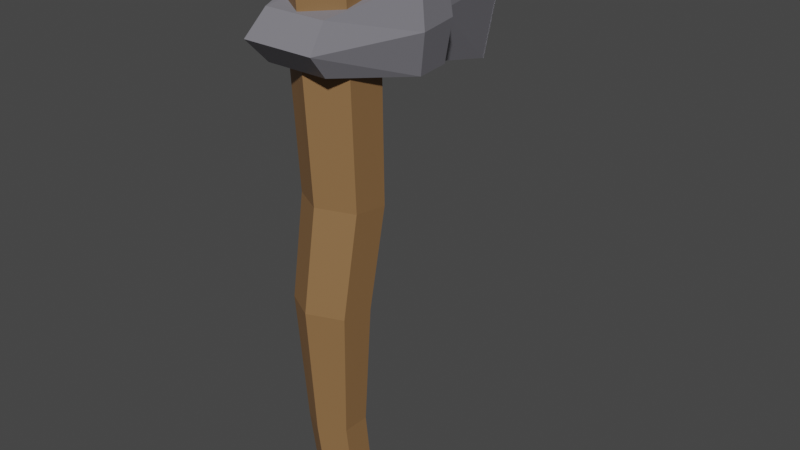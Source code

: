 # Source: axe.blend  (saved by Blender 2.93.20; exported with 4.5.12 LTS)
import bpy
from mathutils import Matrix  # noqa: F401  (used for matrix-valued properties, if any)

bpy.ops.wm.read_factory_settings(use_empty=True)
scene = bpy.context.scene
scene.name = 'Scene'

# ---- materials (node trees are filled in below, after node groups)
mat_axe = bpy.data.materials.new('axe')
mat_axe.use_transparent_shadow = False
mat_stick = bpy.data.materials.new('stick')
mat_stick.use_transparent_shadow = False

# ---- material node trees
mat_axe.use_nodes = True; mat_axe.node_tree.nodes.clear()
_N = mat_axe.node_tree.nodes; _L = mat_axe.node_tree.links
n0 = _N.new('ShaderNodeBsdfPrincipled'); n0.name = 'Principled BSDF'; n0.location = (10, 300)
n0.distribution = 'GGX'
n0.subsurface_method = 'BURLEY'
n0.inputs[0].default_value = (0.206, 0.2014, 0.226, 1.0)
n0.inputs[3].default_value = 1.45
n0.inputs[27].default_value = (0.0, 0.0, 0.0, 1.0)
n0.inputs[28].default_value = 1.0
n1 = _N.new('ShaderNodeOutputMaterial'); n1.name = 'Material Output'; n1.location = (300, 300)
_L.new(n0.outputs[0], n1.inputs[0])
n1.is_active_output = True
mat_stick.use_nodes = True; mat_stick.node_tree.nodes.clear()
_N = mat_stick.node_tree.nodes; _L = mat_stick.node_tree.links
n0 = _N.new('ShaderNodeBsdfPrincipled'); n0.name = 'Principled BSDF'; n0.location = (10, 300)
n0.distribution = 'GGX'
n0.subsurface_method = 'BURLEY'
n0.inputs[0].default_value = (0.2672, 0.1432, 0.05874, 1.0)
n0.inputs[3].default_value = 1.45
n0.inputs[27].default_value = (0.0, 0.0, 0.0, 1.0)
n0.inputs[28].default_value = 1.0
n1 = _N.new('ShaderNodeOutputMaterial'); n1.name = 'Material Output'; n1.location = (300, 300)
_L.new(n0.outputs[0], n1.inputs[0])
n1.is_active_output = True

# ---- world
world_world = bpy.data.worlds.new('World'); scene.world = world_world
world_world.use_nodes = True; world_world.node_tree.nodes.clear()
_N = world_world.node_tree.nodes; _L = world_world.node_tree.links
n0 = _N.new('ShaderNodeOutputWorld'); n0.name = 'World Output'; n0.location = (300, 300)
n1 = _N.new('ShaderNodeBackground'); n1.name = 'Background'; n1.location = (10, 300)
n1.inputs[0].default_value = (0.05088, 0.05088, 0.05088, 1.0)
_L.new(n1.outputs[0], n0.inputs[0])
n0.is_active_output = True
world_world.color = (0.05088, 0.05088, 0.05088)
world_world.use_sun_shadow = False
world_world.sun_shadow_jitter_overblur = 0.0

# ---- meshes
me_cube_001 = bpy.data.meshes.new('Cube.001')
me_cube_001.from_pydata([(-1.0, -2.435, -1.0), (-1.0, -2.435, 1.0), (-0.03884, 12.59, -3.396), (-0.02804, 12.59, 3.015), (1.0, -2.435, -1.0), (1.0, -2.435, 1.0), (-0.01543, 12.59, -3.396), (-0.01543, 12.59, 3.015), (0.0108, 12.59, -3.396), (0.0, 12.59, 3.015), (0.0, -2.435, -1.0), (0.0, -2.435, 1.0), (-1.744, 2.85, -1.743), (-1.744, 2.85, 1.743), (1.743, 2.85, -1.743), (1.743, 2.85, 1.743), (-4.316e-05, 2.704, 1.903), (-4.316e-05, 2.704, -1.903), (-1.013, 5.896, 1.978), (0.9804, 5.896, -1.978), (-1.023, 5.896, -1.978), (0.9804, 5.896, 1.978), (0.004232, 5.896, 1.978), (0.01445, 5.896, -1.978), (-1.503, 5.372, -1.824), (1.486, 5.372, 1.824), (0.0, 5.372, 1.824), (0.003446, 5.372, -1.824), (-1.5, 5.372, 1.824), (1.486, 5.372, -1.824), (-1.149, -3.665, 0.007148), (-0.03725, 13.93, -0.2116), (-0.01652, 13.93, -0.2116), (1.152, -3.665, 0.007148), (0.001225, -3.665, 0.007148), (0.007436, 13.93, -0.2116), (2.006, 2.52, 0.007148), (-2.004, 2.52, 0.007148), (1.129, 6.024, 0.007147), (-1.17, 6.024, 0.007147), (-1.726, 5.42, 0.007148), (1.711, 5.42, 0.007148)], [], [(39, 18, 3, 31), (35, 9, 7, 32), (36, 15, 5, 33), (34, 11, 1, 30), (17, 14, 4, 10), (16, 13, 1, 11), (15, 16, 11, 5), (12, 17, 10, 0), (33, 5, 11, 34), (31, 3, 9, 35), (24, 27, 17, 12), (25, 26, 16, 15), (26, 28, 13, 16), (27, 29, 14, 17), (41, 25, 15, 36), (30, 1, 13, 37), (32, 7, 21, 38), (8, 6, 19, 23), (9, 3, 18, 22), (7, 9, 22, 21), (2, 8, 23, 20), (40, 28, 18, 39), (37, 13, 28, 40), (38, 21, 25, 41), (23, 19, 29, 27), (22, 18, 28, 26), (21, 22, 26, 25), (20, 23, 27, 24), (19, 38, 41, 29), (12, 37, 40, 24), (24, 40, 39, 20), (6, 32, 38, 19), (0, 30, 37, 12), (29, 41, 36, 14), (2, 31, 35, 8), (4, 33, 34, 10), (10, 34, 30, 0), (14, 36, 33, 4), (8, 35, 32, 6), (20, 39, 31, 2)])
_uv = me_cube_001.uv_layers.new(name='UVMap')
_uv.uv.foreach_set('vector', [0.5, 0.2271, 0.625, 0.2271, 0.625, 0.25, 0.5, 0.25, 0.5, 0.375, 0.625, 0.375, 0.625, 0.5, 0.5, 0.5, 0.5, 0.5708, 0.625, 0.5708, 0.625, 0.75, 0.5, 0.75, 0.5, 0.875, 0.625, 0.875, 0.625, 1.0, 0.5, 1.0, 0.25, 0.5708, 0.375, 0.5708, 0.375, 0.75, 0.25, 0.75, 0.75, 0.5708, 0.875, 0.5708, 0.875, 0.75, 0.75, 0.75, 0.625, 0.5708, 0.75, 0.5708, 0.75, 0.75, 0.625, 0.75, 0.125, 0.5708, 0.25, 0.5708, 0.25, 0.75, 0.125, 0.75, 0.5, 0.75, 0.625, 0.75, 0.625, 0.875, 0.5, 0.875, 0.5, 0.25, 0.625, 0.25, 0.625, 0.375, 0.5, 0.375, 0.125, 0.5482, 0.25, 0.5482, 0.25, 0.5708, 0.125, 0.5708, 0.625, 0.5482, 0.75, 0.5482, 0.75, 0.5708, 0.625, 0.5708, 0.75, 0.5482, 0.875, 0.5482, 0.875, 0.5708, 0.75, 0.5708, 0.25, 0.5482, 0.375, 0.5482, 0.375, 0.5708, 0.25, 0.5708, 0.5, 0.5482, 0.625, 0.5482, 0.625, 0.5708, 0.5, 0.5708, 0.5, 0.0, 0.625, 0.0, 0.625, 0.1792, 0.5, 0.1792, 0.5, 0.5, 0.625, 0.5, 0.625, 0.5229, 0.5, 0.5229, 0.25, 0.5, 0.375, 0.5, 0.375, 0.5229, 0.25, 0.5229, 0.75, 0.5, 0.875, 0.5, 0.875, 0.5229, 0.75, 0.5229, 0.625, 0.5, 0.75, 0.5, 0.75, 0.5229, 0.625, 0.5229, 0.125, 0.5, 0.25, 0.5, 0.25, 0.5229, 0.125, 0.5229, 0.5, 0.2018, 0.625, 0.2018, 0.625, 0.2271, 0.5, 0.2271, 0.5, 0.1792, 0.625, 0.1792, 0.625, 0.2018, 0.5, 0.2018, 0.5, 0.5229, 0.625, 0.5229, 0.625, 0.5482, 0.5, 0.5482, 0.25, 0.5229, 0.375, 0.5229, 0.375, 0.5482, 0.25, 0.5482, 0.75, 0.5229, 0.875, 0.5229, 0.875, 0.5482, 0.75, 0.5482, 0.625, 0.5229, 0.75, 0.5229, 0.75, 0.5482, 0.625, 0.5482, 0.125, 0.5229, 0.25, 0.5229, 0.25, 0.5482, 0.125, 0.5482, 0.375, 0.5229, 0.5, 0.5229, 0.5, 0.5482, 0.375, 0.5482, 0.375, 0.1792, 0.5, 0.1792, 0.5, 0.2018, 0.375, 0.2018, 0.375, 0.2018, 0.5, 0.2018, 0.5, 0.2271, 0.375, 0.2271, 0.375, 0.5, 0.5, 0.5, 0.5, 0.5229, 0.375, 0.5229, 0.375, 0.0, 0.5, 0.0, 0.5, 0.1792, 0.375, 0.1792, 0.375, 0.5482, 0.5, 0.5482, 0.5, 0.5708, 0.375, 0.5708, 0.375, 0.25, 0.5, 0.25, 0.5, 0.375, 0.375, 0.375, 0.375, 0.75, 0.5, 0.75, 0.5, 0.875, 0.375, 0.875, 0.375, 0.875, 0.5, 0.875, 0.5, 1.0, 0.375, 1.0, 0.375, 0.5708, 0.5, 0.5708, 0.5, 0.75, 0.375, 0.75, 0.375, 0.375, 0.5, 0.375, 0.5, 0.5, 0.375, 0.5, 0.375, 0.2271, 0.5, 0.2271, 0.5, 0.25, 0.375, 0.25])
me_cube_001.materials.append(mat_axe)
me_cube_001.use_remesh_fix_poles = True
me_cube_001.use_remesh_preserve_attributes = False
me_cube_001.use_mirror_vertex_groups = False
me_cube_001.update()
me_circle = bpy.data.meshes.new('Circle')
me_circle.from_pydata([(4.669e-09, 0.7632, -2.258e-07), (-0.6609, 0.3816, -2.258e-07), (-0.6609, -0.3816, -2.258e-07), (7.139e-08, -0.7632, -2.258e-07), (0.6609, -0.3816, -2.258e-07), (0.6609, 0.3816, -2.258e-07), (-5.7e-09, 1.289, 15.57), (-1.116, 0.6445, 15.57), (-1.116, -0.6445, 15.57), (1.07e-07, -1.289, 15.57), (1.116, -0.6445, 15.57), (1.116, 0.6445, 15.57), (0.04628, 1.39, 9.362), (-0.9679, 0.8043, 9.466), (1.069, 0.8097, 9.403), (0.06373, -0.9411, 9.651), (1.078, -0.3557, 9.548), (-0.9591, -0.361, 9.61), (-1.032, 0.3296, 6.64), (0.9217, -0.7782, 6.718), (-1.023, -0.7833, 6.778), (-0.06334, 0.8885, 6.541), (0.9134, 0.3346, 6.58), (-0.04668, -1.337, 6.817), (-0.8139, 0.2923, 3.114), (0.7004, -0.5901, 3.155), (-0.8176, -0.5823, 3.126), (-0.05304, 0.7257, 3.123), (0.7041, 0.2845, 3.143), (-0.06046, -1.023, 3.146), (-0.7189, 0.4133, 1.773), (0.7514, -0.4459, 1.797), (-0.7229, -0.4366, 1.758), (0.02024, 0.8336, 1.8), (0.7554, 0.404, 1.812), (0.01222, -0.8662, 1.77)], [], [(13, 7, 6, 12), (12, 6, 11, 14), (16, 10, 9, 15), (17, 8, 7, 13), (14, 11, 10, 16), (15, 9, 8, 17), (7, 8, 9, 10, 11, 6), (1, 0, 5, 4, 3, 2), (23, 15, 17, 20), (22, 14, 16, 19), (20, 17, 13, 18), (19, 16, 15, 23), (21, 12, 14, 22), (18, 13, 12, 21), (24, 18, 21, 27), (27, 21, 22, 28), (25, 19, 23, 29), (26, 20, 18, 24), (28, 22, 19, 25), (29, 23, 20, 26), (35, 29, 26, 32), (34, 28, 25, 31), (32, 26, 24, 30), (31, 25, 29, 35), (33, 27, 28, 34), (30, 24, 27, 33), (1, 30, 33, 0), (0, 33, 34, 5), (4, 31, 35, 3), (2, 32, 30, 1), (5, 34, 31, 4), (3, 35, 32, 2)])
_uv = me_circle.uv_layers.new(name='UVMap')
_uv.uv.foreach_set('vector', [0.0, 0.0, 0.0, 0.0, 0.0, 0.0, 0.0, 0.0, 0.0, 0.0, 0.0, 0.0, 0.0, 0.0, 0.0, 0.0, 0.0, 0.0, 0.0, 0.0, 0.0, 0.0, 0.0, 0.0, 0.0, 0.0, 0.0, 0.0, 0.0, 0.0, 0.0, 0.0, 0.0, 0.0, 0.0, 0.0, 0.0, 0.0, 0.0, 0.0, 0.0, 0.0, 0.0, 0.0, 0.0, 0.0, 0.0, 0.0, 0.0, 0.0, 0.0, 0.0, 0.0, 0.0, 0.0, 0.0, 0.0, 0.0, 0.0, 0.0, 0.0, 0.0, 0.0, 0.0, 0.0, 0.0, 0.0, 0.0, 0.0, 0.0, 0.0, 0.0, 0.0, 0.0, 0.0, 0.0, 0.0, 0.0, 0.0, 0.0, 0.0, 0.0, 0.0, 0.0, 0.0, 0.0, 0.0, 0.0, 0.0, 0.0, 0.0, 0.0, 0.0, 0.0, 0.0, 0.0, 0.0, 0.0, 0.0, 0.0, 0.0, 0.0, 0.0, 0.0, 0.0, 0.0, 0.0, 0.0, 0.0, 0.0, 0.0, 0.0, 0.0, 0.0, 0.0, 0.0, 0.0, 0.0, 0.0, 0.0, 0.0, 0.0, 0.0, 0.0, 0.0, 0.0, 0.0, 0.0, 0.0, 0.0, 0.0, 0.0, 0.0, 0.0, 0.0, 0.0, 0.0, 0.0, 0.0, 0.0, 0.0, 0.0, 0.0, 0.0, 0.0, 0.0, 0.0, 0.0, 0.0, 0.0, 0.0, 0.0, 0.0, 0.0, 0.0, 0.0, 0.0, 0.0, 0.0, 0.0, 0.0, 0.0, 0.0, 0.0, 0.0, 0.0, 0.0, 0.0, 0.0, 0.0, 0.0, 0.0, 0.0, 0.0, 0.0, 0.0, 0.0, 0.0, 0.0, 0.0, 0.0, 0.0, 0.0, 0.0, 0.0, 0.0, 0.0, 0.0, 0.0, 0.0, 0.0, 0.0, 0.0, 0.0, 0.0, 0.0, 0.0, 0.0, 0.0, 0.0, 0.0, 0.0, 0.0, 0.0, 0.0, 0.0, 0.0, 0.0, 0.0, 0.0, 0.0, 0.0, 0.0, 0.0, 0.0, 0.0, 0.0, 0.0, 0.0, 0.0, 0.0, 0.0, 0.0, 0.0, 0.0, 0.0, 0.0, 0.0, 0.0, 0.0, 0.0, 0.0, 0.0, 0.0, 0.0, 0.0, 0.0, 0.0, 0.0, 0.0, 0.0, 0.0, 0.0, 0.0, 0.0, 0.0, 0.0, 0.0, 0.0, 0.0, 0.0, 0.0, 0.0, 0.0, 0.0, 0.0, 0.0, 0.0, 0.0, 0.0, 0.0, 0.0, 0.0, 0.0])
me_circle.materials.append(mat_stick)
me_circle.use_remesh_fix_poles = True
me_circle.use_remesh_preserve_attributes = False
me_circle.use_mirror_vertex_groups = False
me_circle.update()

# ---- objects
ob_cube = bpy.data.objects.new('Cube', me_cube_001)
ob_circle = bpy.data.objects.new('Circle', me_circle)

# ---- transforms, parenting, visibility, modifiers, constraints
ob_cube.location = (0.0, 0.0, 15.48)
ob_cube.scale = (1.0, 0.5407, 0.7413)
ob_cube.lineart.crease_threshold = 0.0
ob_circle.location = (0.0, 0.0, -0.2477)
ob_circle.scale = (1.008, 1.008, 1.139)
ob_circle.lineart.crease_threshold = 0.0

# ---- collection membership
scene.collection.objects.link(ob_cube)
scene.collection.objects.link(ob_circle)

# ---- scene / render settings (as saved in the file)
scene.frame_start = 1; scene.frame_end = 250; scene.frame_set(1)
scene.render.engine = 'BLENDER_EEVEE_NEXT'
scene.cycles.use_denoising = False
scene.cycles.samples = 128
scene.cycles.sampling_pattern = 'TABULATED_SOBOL'
scene.cycles.use_adaptive_sampling = False
scene.cycles.use_light_tree = False
scene.view_settings.view_transform = 'Filmic'
bpy.context.view_layer.update()

# ---- added for rendering (the .blend has no active camera and no usable light): camera, sun
cam_auto = bpy.data.cameras.new('AutoCamera')
cam_auto.lens = 50.0
cam_auto.sensor_width = 36.0
cam_auto.clip_end = 1000.0
ob_auto_camera = bpy.data.objects.new('AutoCamera', cam_auto)
scene.collection.objects.link(ob_auto_camera)
ob_auto_camera.location = (19.1667, -20.2252, 24.0652)
ob_auto_camera.rotation_euler = (1.09748, -7.21219e-08, 0.694738)
scene.camera = ob_auto_camera
light_auto_sun = bpy.data.lights.new('AutoSun', 'SUN')
light_auto_sun.energy = 3.0
light_auto_sun.angle = 0.0523599
ob_auto_sun = bpy.data.objects.new('AutoSun', light_auto_sun)
scene.collection.objects.link(ob_auto_sun)
ob_auto_sun.rotation_euler = (0.872665, 0.174533, 0.523599)
bpy.context.view_layer.update()
